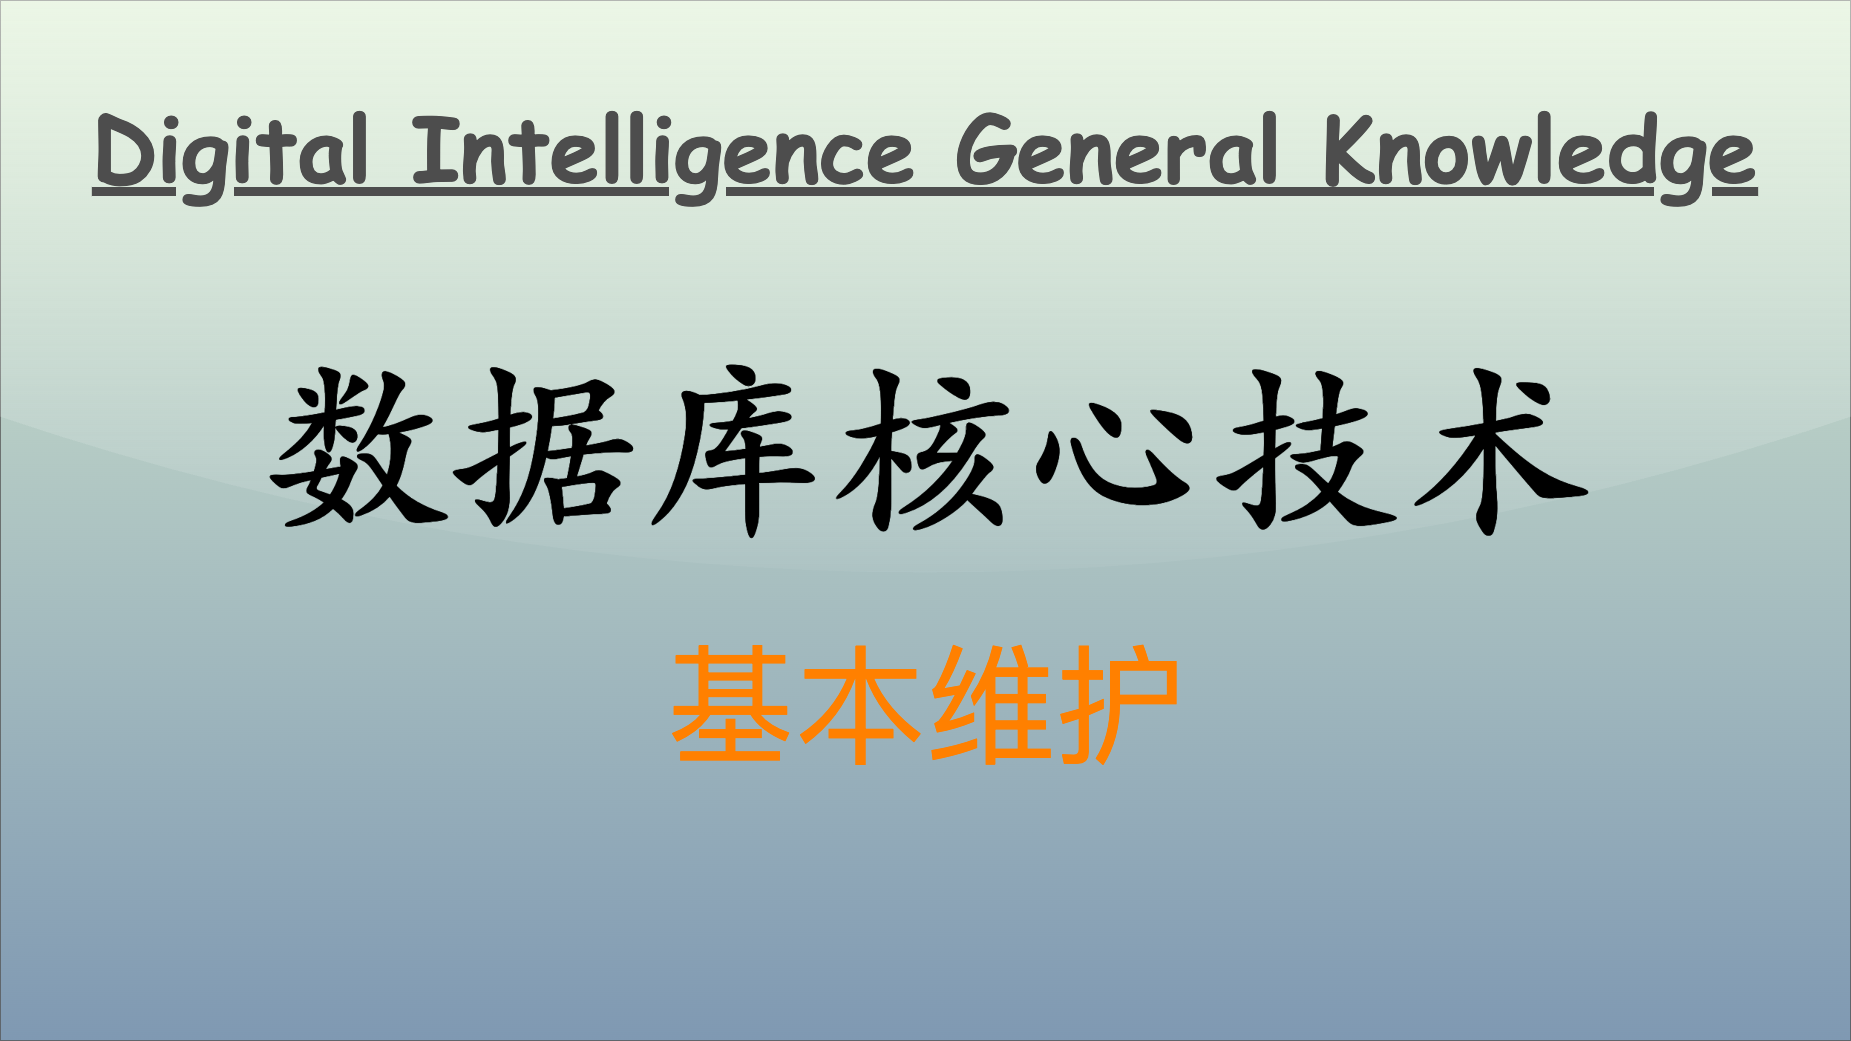

The diagram above was exported from draw.io. Its source (the exported page's mxGraphModel, read from the mxfile embedded in the PNG):
<mxGraphModel dx="935" dy="1948" grid="1" gridSize="10" guides="1" tooltips="1" connect="1" arrows="1" fold="1" page="1" pageScale="1" pageWidth="1850" pageHeight="1040" math="0" shadow="0">
  <root>
    <mxCell id="0" />
    <mxCell id="1" parent="0" />
    <mxCell id="v5awPFEotDlEYcYJcZ2H-3" value="" style="rounded=0;whiteSpace=wrap;html=1;spacingLeft=470;opacity=50;textOpacity=50;gradientColor=#003366;fillColor=#B9E0A5;glass=1;shadow=0;" parent="1" vertex="1">
      <mxGeometry width="1850" height="1040" as="geometry" />
    </mxCell>
    <mxCell id="v5awPFEotDlEYcYJcZ2H-2" value="&lt;span style=&quot;font-family: 宋体; text-align: left; background-color: initial;&quot;&gt;&lt;font color=&quot;#ff8000&quot;&gt;基本维护&lt;/font&gt;&lt;/span&gt;" style="text;html=1;align=center;verticalAlign=middle;resizable=0;points=[];autosize=1;strokeColor=none;fillColor=none;fontSize=130;fontColor=default;" parent="1" vertex="1">
      <mxGeometry x="655" y="620" width="540" height="170" as="geometry" />
    </mxCell>
    <mxCell id="2" value="Digital Intelligence General Knowledge" style="text;align=center;verticalAlign=top;resizable=0;points=[];autosize=1;strokeColor=none;fillColor=none;fontColor=#4D4D4D;fontFamily=Comic Sans MS;rotation=0;rounded=0;labelBackgroundColor=none;labelBorderColor=none;gradientColor=#B3B3B3;textShadow=0;fontSize=90;fontStyle=5;" parent="1" vertex="1">
      <mxGeometry x="80" y="86" width="1690" height="120" as="geometry" />
    </mxCell>
    <mxCell id="3" value="&lt;font size=&quot;1&quot; style=&quot;&quot;&gt;&lt;b style=&quot;&quot;&gt;&lt;span style=&quot;font-size: 190px;&quot;&gt;数据库核心技术&lt;/span&gt;&lt;/b&gt;&lt;/font&gt;" style="text;html=1;align=center;verticalAlign=middle;resizable=0;points=[];autosize=1;strokeColor=none;fillColor=none;fontColor=#000000;fontFamily=Kaiti SC;" parent="1" vertex="1">
      <mxGeometry x="250" y="320" width="1350" height="240" as="geometry" />
    </mxCell>
  </root>
</mxGraphModel>